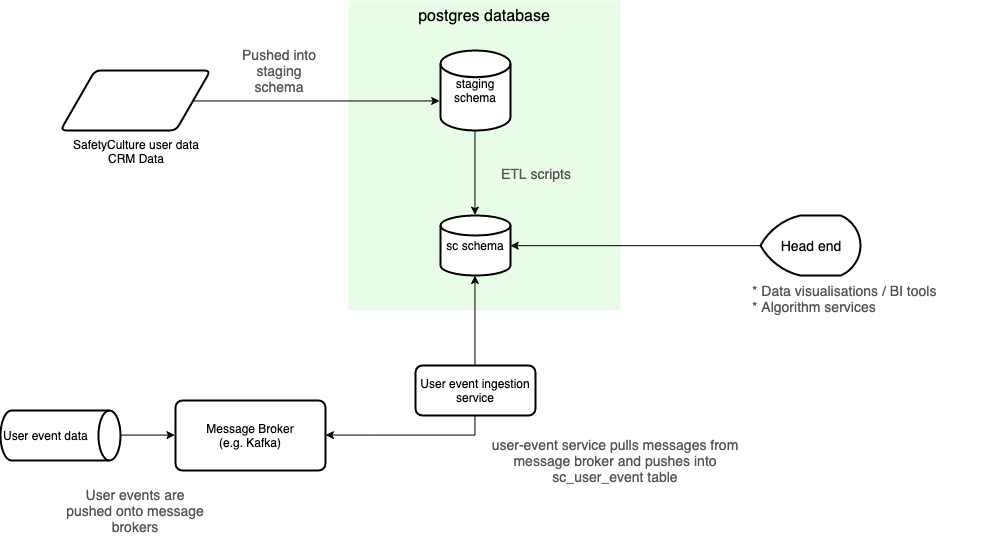

The diagram above was exported from draw.io. Its source (the exported page's mxGraphModel, read from the mxfile embedded in the PNG):
<mxGraphModel dx="1362" dy="596" grid="1" gridSize="10" guides="1" tooltips="1" connect="1" arrows="1" fold="1" page="1" pageScale="1" pageWidth="850" pageHeight="1100" math="0" shadow="0">
  <root>
    <mxCell id="0" />
    <mxCell id="1" parent="0" />
    <mxCell id="fyhKVqOl2vR99-jXhaL7-17" value="postgres database" style="rounded=0;whiteSpace=wrap;html=1;align=center;fillColor=#E8FCE7;strokeColor=none;verticalAlign=top;fontSize=16;" vertex="1" parent="1">
      <mxGeometry x="368" y="160" width="272" height="310" as="geometry" />
    </mxCell>
    <mxCell id="fyhKVqOl2vR99-jXhaL7-29" style="edgeStyle=orthogonalEdgeStyle;rounded=0;orthogonalLoop=1;jettySize=auto;html=1;exitX=1;exitY=0.5;exitDx=0;exitDy=0;entryX=-0.014;entryY=0.625;entryDx=0;entryDy=0;entryPerimeter=0;fontSize=14;fontColor=#545454;" edge="1" parent="1" source="fyhKVqOl2vR99-jXhaL7-11" target="fyhKVqOl2vR99-jXhaL7-18">
      <mxGeometry relative="1" as="geometry" />
    </mxCell>
    <mxCell id="fyhKVqOl2vR99-jXhaL7-11" value="&lt;span&gt;SafetyCulture user data&lt;br&gt;CRM Data&lt;/span&gt;" style="verticalLabelPosition=bottom;verticalAlign=top;html=1;strokeWidth=2;shape=parallelogram;perimeter=parallelogramPerimeter;whiteSpace=wrap;rounded=1;arcSize=12;size=0.23;" vertex="1" parent="1">
      <mxGeometry x="80" y="230" width="150" height="60" as="geometry" />
    </mxCell>
    <mxCell id="fyhKVqOl2vR99-jXhaL7-13" value="Message Broker&lt;br&gt;(e.g. Kafka)&lt;br&gt;" style="rounded=1;whiteSpace=wrap;html=1;absoluteArcSize=1;arcSize=14;strokeWidth=2;" vertex="1" parent="1">
      <mxGeometry x="195" y="560" width="150" height="70" as="geometry" />
    </mxCell>
    <mxCell id="fyhKVqOl2vR99-jXhaL7-25" style="edgeStyle=orthogonalEdgeStyle;rounded=0;orthogonalLoop=1;jettySize=auto;html=1;exitX=1;exitY=0.5;exitDx=0;exitDy=0;exitPerimeter=0;entryX=0;entryY=0.5;entryDx=0;entryDy=0;fontSize=16;" edge="1" parent="1" source="fyhKVqOl2vR99-jXhaL7-15" target="fyhKVqOl2vR99-jXhaL7-13">
      <mxGeometry relative="1" as="geometry" />
    </mxCell>
    <mxCell id="fyhKVqOl2vR99-jXhaL7-15" value="User event data" style="strokeWidth=2;html=1;shape=mxgraph.flowchart.direct_data;whiteSpace=wrap;align=left;" vertex="1" parent="1">
      <mxGeometry x="20" y="570" width="120" height="50" as="geometry" />
    </mxCell>
    <mxCell id="fyhKVqOl2vR99-jXhaL7-23" style="edgeStyle=orthogonalEdgeStyle;rounded=0;orthogonalLoop=1;jettySize=auto;html=1;exitX=0.5;exitY=1;exitDx=0;exitDy=0;fontSize=16;" edge="1" parent="1" source="fyhKVqOl2vR99-jXhaL7-16" target="fyhKVqOl2vR99-jXhaL7-13">
      <mxGeometry relative="1" as="geometry" />
    </mxCell>
    <mxCell id="fyhKVqOl2vR99-jXhaL7-24" style="edgeStyle=orthogonalEdgeStyle;rounded=0;orthogonalLoop=1;jettySize=auto;html=1;exitX=0.5;exitY=0;exitDx=0;exitDy=0;fontSize=16;" edge="1" parent="1" source="fyhKVqOl2vR99-jXhaL7-16" target="fyhKVqOl2vR99-jXhaL7-19">
      <mxGeometry relative="1" as="geometry" />
    </mxCell>
    <mxCell id="fyhKVqOl2vR99-jXhaL7-16" value="User event ingestion service" style="rounded=1;whiteSpace=wrap;html=1;absoluteArcSize=1;arcSize=14;strokeWidth=2;align=center;" vertex="1" parent="1">
      <mxGeometry x="435" y="525" width="120" height="50" as="geometry" />
    </mxCell>
    <mxCell id="fyhKVqOl2vR99-jXhaL7-21" style="edgeStyle=orthogonalEdgeStyle;rounded=0;orthogonalLoop=1;jettySize=auto;html=1;exitX=0.5;exitY=1;exitDx=0;exitDy=0;exitPerimeter=0;entryX=0.5;entryY=0;entryDx=0;entryDy=0;entryPerimeter=0;fontSize=16;" edge="1" parent="1" source="fyhKVqOl2vR99-jXhaL7-18" target="fyhKVqOl2vR99-jXhaL7-19">
      <mxGeometry relative="1" as="geometry" />
    </mxCell>
    <mxCell id="fyhKVqOl2vR99-jXhaL7-18" value="staging schema" style="strokeWidth=2;html=1;shape=mxgraph.flowchart.database;whiteSpace=wrap;align=center;" vertex="1" parent="1">
      <mxGeometry x="460" y="210" width="70" height="80" as="geometry" />
    </mxCell>
    <mxCell id="fyhKVqOl2vR99-jXhaL7-19" value="sc schema" style="strokeWidth=2;html=1;shape=mxgraph.flowchart.database;whiteSpace=wrap;align=center;" vertex="1" parent="1">
      <mxGeometry x="460" y="375" width="70" height="60" as="geometry" />
    </mxCell>
    <mxCell id="fyhKVqOl2vR99-jXhaL7-28" style="edgeStyle=orthogonalEdgeStyle;rounded=0;orthogonalLoop=1;jettySize=auto;html=1;exitX=0;exitY=0.5;exitDx=0;exitDy=0;exitPerimeter=0;entryX=1;entryY=0.5;entryDx=0;entryDy=0;entryPerimeter=0;fontSize=16;fontColor=#545454;" edge="1" parent="1" source="fyhKVqOl2vR99-jXhaL7-26" target="fyhKVqOl2vR99-jXhaL7-19">
      <mxGeometry relative="1" as="geometry" />
    </mxCell>
    <mxCell id="fyhKVqOl2vR99-jXhaL7-26" value="Head end" style="strokeWidth=2;html=1;shape=mxgraph.flowchart.display;whiteSpace=wrap;fontSize=14;align=center;" vertex="1" parent="1">
      <mxGeometry x="780" y="375" width="100" height="60" as="geometry" />
    </mxCell>
    <mxCell id="fyhKVqOl2vR99-jXhaL7-27" value="* Data visualisations / BI tools&lt;br style=&quot;font-size: 14px;&quot;&gt;* Algorithm services&lt;br style=&quot;font-size: 14px;&quot;&gt;" style="text;html=1;resizable=0;points=[];autosize=1;align=left;verticalAlign=top;spacingTop=-4;fontSize=14;fontColor=#545454;" vertex="1" parent="1">
      <mxGeometry x="770" y="440" width="230" height="40" as="geometry" />
    </mxCell>
    <mxCell id="fyhKVqOl2vR99-jXhaL7-30" value="Pushed into staging schema" style="text;html=1;strokeColor=none;fillColor=none;align=center;verticalAlign=middle;whiteSpace=wrap;rounded=0;fontSize=14;fontColor=#545454;" vertex="1" parent="1">
      <mxGeometry x="254" y="205" width="90" height="50" as="geometry" />
    </mxCell>
    <mxCell id="fyhKVqOl2vR99-jXhaL7-31" value="ETL scripts" style="text;html=1;strokeColor=none;fillColor=none;align=center;verticalAlign=middle;whiteSpace=wrap;rounded=0;fontSize=14;fontColor=#545454;" vertex="1" parent="1">
      <mxGeometry x="510" y="322.5" width="90" height="20" as="geometry" />
    </mxCell>
    <mxCell id="fyhKVqOl2vR99-jXhaL7-32" value="user-event service pulls messages from message broker and pushes into sc_user_event table" style="text;html=1;strokeColor=none;fillColor=none;align=center;verticalAlign=middle;whiteSpace=wrap;rounded=0;fontSize=14;fontColor=#545454;" vertex="1" parent="1">
      <mxGeometry x="510" y="590" width="250" height="60" as="geometry" />
    </mxCell>
    <mxCell id="fyhKVqOl2vR99-jXhaL7-33" value="User events are pushed onto message brokers" style="text;html=1;strokeColor=none;fillColor=none;align=center;verticalAlign=middle;whiteSpace=wrap;rounded=0;fontSize=14;fontColor=#545454;" vertex="1" parent="1">
      <mxGeometry x="85" y="640" width="140" height="60" as="geometry" />
    </mxCell>
  </root>
</mxGraphModel>